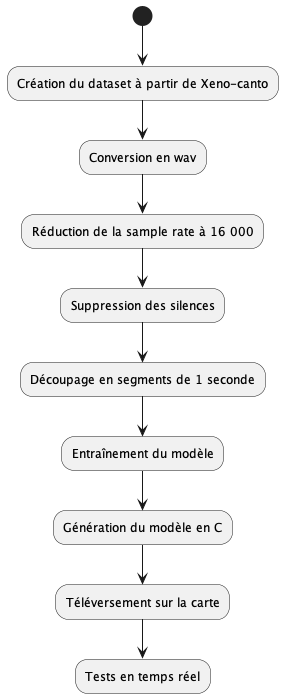

The diagram above was rendered by PlantUML. Its source (embedded in the PNG):
@startuml
(*) --> "Création du dataset à partir de Xeno-canto"
--> "Conversion en wav"
--> "Réduction de la sample rate à 16 000"
--> "Suppression des silences"
--> "Découpage en segments de 1 seconde"
--> "Entraînement du modèle"
--> "Génération du modèle en C"
--> "Téléversement sur la carte"
--> "Tests en temps réel"
@enduml